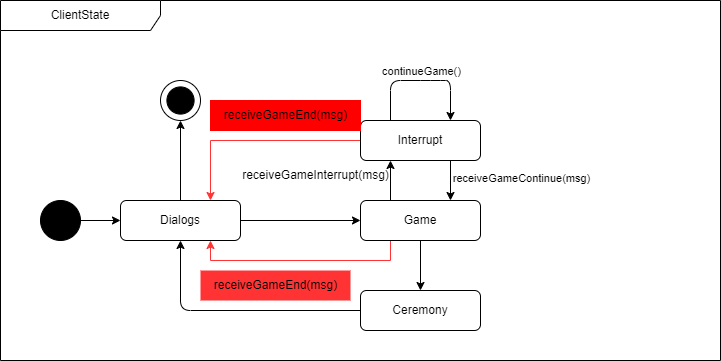

The diagram above was exported from draw.io. Its source (the exported page's mxGraphModel, read from the mxfile embedded in the PNG):
<mxGraphModel dx="834" dy="1684" grid="1" gridSize="10" guides="1" tooltips="1" connect="1" arrows="1" fold="1" page="1" pageScale="1" pageWidth="827" pageHeight="1169" math="0" shadow="0">
  <root>
    <mxCell id="0" />
    <mxCell id="1" parent="0" />
    <mxCell id="mv_P2EFcE8zkpO9AOmMs-1" value="ClientState" style="shape=umlFrame;whiteSpace=wrap;html=1;pointerEvents=0;recursiveResize=0;container=1;collapsible=0;width=160;" parent="1" vertex="1">
      <mxGeometry x="80" y="250" width="720" height="360" as="geometry" />
    </mxCell>
    <mxCell id="1F2mQ7YrCzXsIhA7OkNF-12" style="edgeStyle=orthogonalEdgeStyle;rounded=0;orthogonalLoop=1;jettySize=auto;html=1;entryX=0;entryY=0.5;entryDx=0;entryDy=0;exitX=1;exitY=0.5;exitDx=0;exitDy=0;" parent="mv_P2EFcE8zkpO9AOmMs-1" source="1F2mQ7YrCzXsIhA7OkNF-1" target="1F2mQ7YrCzXsIhA7OkNF-27" edge="1">
      <mxGeometry relative="1" as="geometry">
        <mxPoint x="160" y="220" as="targetPoint" />
        <mxPoint x="80" y="220" as="sourcePoint" />
      </mxGeometry>
    </mxCell>
    <mxCell id="1F2mQ7YrCzXsIhA7OkNF-1" value="" style="ellipse;whiteSpace=wrap;html=1;aspect=fixed;fillColor=#000000;" parent="mv_P2EFcE8zkpO9AOmMs-1" vertex="1">
      <mxGeometry x="40" y="200" width="40" height="40" as="geometry" />
    </mxCell>
    <mxCell id="1F2mQ7YrCzXsIhA7OkNF-24" style="edgeStyle=orthogonalEdgeStyle;rounded=0;orthogonalLoop=1;jettySize=auto;html=1;entryX=0.5;entryY=1;entryDx=0;entryDy=0;exitX=0.5;exitY=0;exitDx=0;exitDy=0;" parent="mv_P2EFcE8zkpO9AOmMs-1" source="1F2mQ7YrCzXsIhA7OkNF-27" target="1F2mQ7YrCzXsIhA7OkNF-25" edge="1">
      <mxGeometry relative="1" as="geometry">
        <mxPoint x="180" y="190" as="sourcePoint" />
        <mxPoint x="179.38" y="120" as="targetPoint" />
      </mxGeometry>
    </mxCell>
    <mxCell id="1F2mQ7YrCzXsIhA7OkNF-17" style="edgeStyle=orthogonalEdgeStyle;rounded=1;orthogonalLoop=1;jettySize=auto;html=1;exitX=0;exitY=0.5;exitDx=0;exitDy=0;entryX=0.5;entryY=1;entryDx=0;entryDy=0;curved=0;" parent="mv_P2EFcE8zkpO9AOmMs-1" source="1F2mQ7YrCzXsIhA7OkNF-10" target="1F2mQ7YrCzXsIhA7OkNF-27" edge="1">
      <mxGeometry relative="1" as="geometry">
        <mxPoint x="180" y="250" as="targetPoint" />
      </mxGeometry>
    </mxCell>
    <mxCell id="1F2mQ7YrCzXsIhA7OkNF-25" value="" style="ellipse;whiteSpace=wrap;html=1;aspect=fixed;" parent="mv_P2EFcE8zkpO9AOmMs-1" vertex="1">
      <mxGeometry x="160" y="80" width="40" height="40" as="geometry" />
    </mxCell>
    <mxCell id="1F2mQ7YrCzXsIhA7OkNF-26" value="" style="ellipse;whiteSpace=wrap;html=1;aspect=fixed;fillColor=#000000;" parent="mv_P2EFcE8zkpO9AOmMs-1" vertex="1">
      <mxGeometry x="166.40999999999997" y="86.40999999999997" width="27.18" height="27.18" as="geometry" />
    </mxCell>
    <mxCell id="1F2mQ7YrCzXsIhA7OkNF-28" style="edgeStyle=orthogonalEdgeStyle;rounded=0;orthogonalLoop=1;jettySize=auto;html=1;entryX=0;entryY=0.5;entryDx=0;entryDy=0;exitX=1;exitY=0.5;exitDx=0;exitDy=0;" parent="mv_P2EFcE8zkpO9AOmMs-1" source="1F2mQ7YrCzXsIhA7OkNF-27" target="1F2mQ7YrCzXsIhA7OkNF-7" edge="1">
      <mxGeometry relative="1" as="geometry">
        <mxPoint x="190" y="450" as="sourcePoint" />
        <mxPoint x="290" y="450" as="targetPoint" />
      </mxGeometry>
    </mxCell>
    <mxCell id="1F2mQ7YrCzXsIhA7OkNF-27" value="Dialogs" style="rounded=1;whiteSpace=wrap;html=1;" parent="mv_P2EFcE8zkpO9AOmMs-1" vertex="1">
      <mxGeometry x="120" y="200" width="120" height="40" as="geometry" />
    </mxCell>
    <mxCell id="PLO2ItUGVTiK98ipuaq4-2" style="edgeStyle=orthogonalEdgeStyle;rounded=0;orthogonalLoop=1;jettySize=auto;html=1;exitX=0.25;exitY=0;exitDx=0;exitDy=0;entryX=0.25;entryY=1;entryDx=0;entryDy=0;" parent="mv_P2EFcE8zkpO9AOmMs-1" source="1F2mQ7YrCzXsIhA7OkNF-7" target="PLO2ItUGVTiK98ipuaq4-1" edge="1">
      <mxGeometry relative="1" as="geometry" />
    </mxCell>
    <mxCell id="twdJGNOU3rOqS4ICAm5h-2" style="edgeStyle=orthogonalEdgeStyle;rounded=0;orthogonalLoop=1;jettySize=auto;html=1;exitX=0.25;exitY=1;exitDx=0;exitDy=0;entryX=0.75;entryY=1;entryDx=0;entryDy=0;strokeColor=#FF3333;" parent="mv_P2EFcE8zkpO9AOmMs-1" source="1F2mQ7YrCzXsIhA7OkNF-7" target="1F2mQ7YrCzXsIhA7OkNF-27" edge="1">
      <mxGeometry relative="1" as="geometry" />
    </mxCell>
    <mxCell id="1F2mQ7YrCzXsIhA7OkNF-7" value="Game" style="rounded=1;whiteSpace=wrap;html=1;" parent="mv_P2EFcE8zkpO9AOmMs-1" vertex="1">
      <mxGeometry x="360" y="200" width="120" height="40" as="geometry" />
    </mxCell>
    <mxCell id="1F2mQ7YrCzXsIhA7OkNF-10" value="Ceremony" style="rounded=1;whiteSpace=wrap;html=1;" parent="mv_P2EFcE8zkpO9AOmMs-1" vertex="1">
      <mxGeometry x="360" y="290" width="120" height="40" as="geometry" />
    </mxCell>
    <mxCell id="1F2mQ7YrCzXsIhA7OkNF-16" style="edgeStyle=orthogonalEdgeStyle;rounded=0;orthogonalLoop=1;jettySize=auto;html=1;entryX=0.5;entryY=0;entryDx=0;entryDy=0;exitX=0.5;exitY=1;exitDx=0;exitDy=0;" parent="mv_P2EFcE8zkpO9AOmMs-1" source="1F2mQ7YrCzXsIhA7OkNF-7" target="1F2mQ7YrCzXsIhA7OkNF-10" edge="1">
      <mxGeometry relative="1" as="geometry" />
    </mxCell>
    <mxCell id="PLO2ItUGVTiK98ipuaq4-3" style="edgeStyle=orthogonalEdgeStyle;rounded=0;orthogonalLoop=1;jettySize=auto;html=1;exitX=0.75;exitY=1;exitDx=0;exitDy=0;entryX=0.75;entryY=0;entryDx=0;entryDy=0;" parent="mv_P2EFcE8zkpO9AOmMs-1" source="PLO2ItUGVTiK98ipuaq4-1" target="1F2mQ7YrCzXsIhA7OkNF-7" edge="1">
      <mxGeometry relative="1" as="geometry" />
    </mxCell>
    <mxCell id="E6CSTmqY_YkvVbrenwJI-2" value="receiveGameContinue(msg)" style="edgeLabel;html=1;align=center;verticalAlign=middle;resizable=0;points=[];" parent="PLO2ItUGVTiK98ipuaq4-3" vertex="1" connectable="0">
      <mxGeometry x="-0.15" y="-1" relative="1" as="geometry">
        <mxPoint x="71" as="offset" />
      </mxGeometry>
    </mxCell>
    <mxCell id="twdJGNOU3rOqS4ICAm5h-1" style="edgeStyle=orthogonalEdgeStyle;rounded=0;orthogonalLoop=1;jettySize=auto;html=1;exitX=0;exitY=0.5;exitDx=0;exitDy=0;entryX=0.75;entryY=0;entryDx=0;entryDy=0;strokeColor=#FF3333;" parent="mv_P2EFcE8zkpO9AOmMs-1" source="PLO2ItUGVTiK98ipuaq4-1" target="1F2mQ7YrCzXsIhA7OkNF-27" edge="1">
      <mxGeometry relative="1" as="geometry" />
    </mxCell>
    <mxCell id="PLO2ItUGVTiK98ipuaq4-1" value="Interrupt" style="rounded=1;whiteSpace=wrap;html=1;" parent="mv_P2EFcE8zkpO9AOmMs-1" vertex="1">
      <mxGeometry x="360" y="120" width="120" height="40" as="geometry" />
    </mxCell>
    <mxCell id="PLO2ItUGVTiK98ipuaq4-4" style="edgeStyle=orthogonalEdgeStyle;rounded=1;orthogonalLoop=1;jettySize=auto;html=1;exitX=0.25;exitY=0;exitDx=0;exitDy=0;entryX=0.75;entryY=0;entryDx=0;entryDy=0;curved=0;" parent="mv_P2EFcE8zkpO9AOmMs-1" source="PLO2ItUGVTiK98ipuaq4-1" target="PLO2ItUGVTiK98ipuaq4-1" edge="1">
      <mxGeometry relative="1" as="geometry">
        <Array as="points">
          <mxPoint x="430" y="80" />
          <mxPoint x="490" y="80" />
        </Array>
      </mxGeometry>
    </mxCell>
    <mxCell id="E6CSTmqY_YkvVbrenwJI-3" value="continueGame()" style="edgeLabel;html=1;align=center;verticalAlign=middle;resizable=0;points=[];" parent="PLO2ItUGVTiK98ipuaq4-4" vertex="1" connectable="0">
      <mxGeometry x="-0.0857" relative="1" as="geometry">
        <mxPoint x="6" y="-10" as="offset" />
      </mxGeometry>
    </mxCell>
    <mxCell id="twdJGNOU3rOqS4ICAm5h-3" value="receiveGameEnd(msg)" style="text;html=1;align=center;verticalAlign=middle;resizable=0;points=[];autosize=1;strokeColor=none;fillColor=#FF3333;" parent="mv_P2EFcE8zkpO9AOmMs-1" vertex="1">
      <mxGeometry x="200" y="270" width="150" height="30" as="geometry" />
    </mxCell>
    <mxCell id="twdJGNOU3rOqS4ICAm5h-4" value="receiveGameEnd(msg)" style="text;html=1;align=center;verticalAlign=middle;resizable=0;points=[];autosize=1;strokeColor=#FF0000;fillColor=#FF0000;" parent="mv_P2EFcE8zkpO9AOmMs-1" vertex="1">
      <mxGeometry x="210" y="99.99999999999997" width="150" height="30" as="geometry" />
    </mxCell>
    <mxCell id="89KkYABjRnFRyUgcsaeE-1" value="receiveGameInterrupt(msg)" style="text;html=1;align=center;verticalAlign=middle;resizable=0;points=[];autosize=1;strokeColor=none;fillColor=none;" parent="mv_P2EFcE8zkpO9AOmMs-1" vertex="1">
      <mxGeometry x="230" y="160" width="170" height="30" as="geometry" />
    </mxCell>
  </root>
</mxGraphModel>